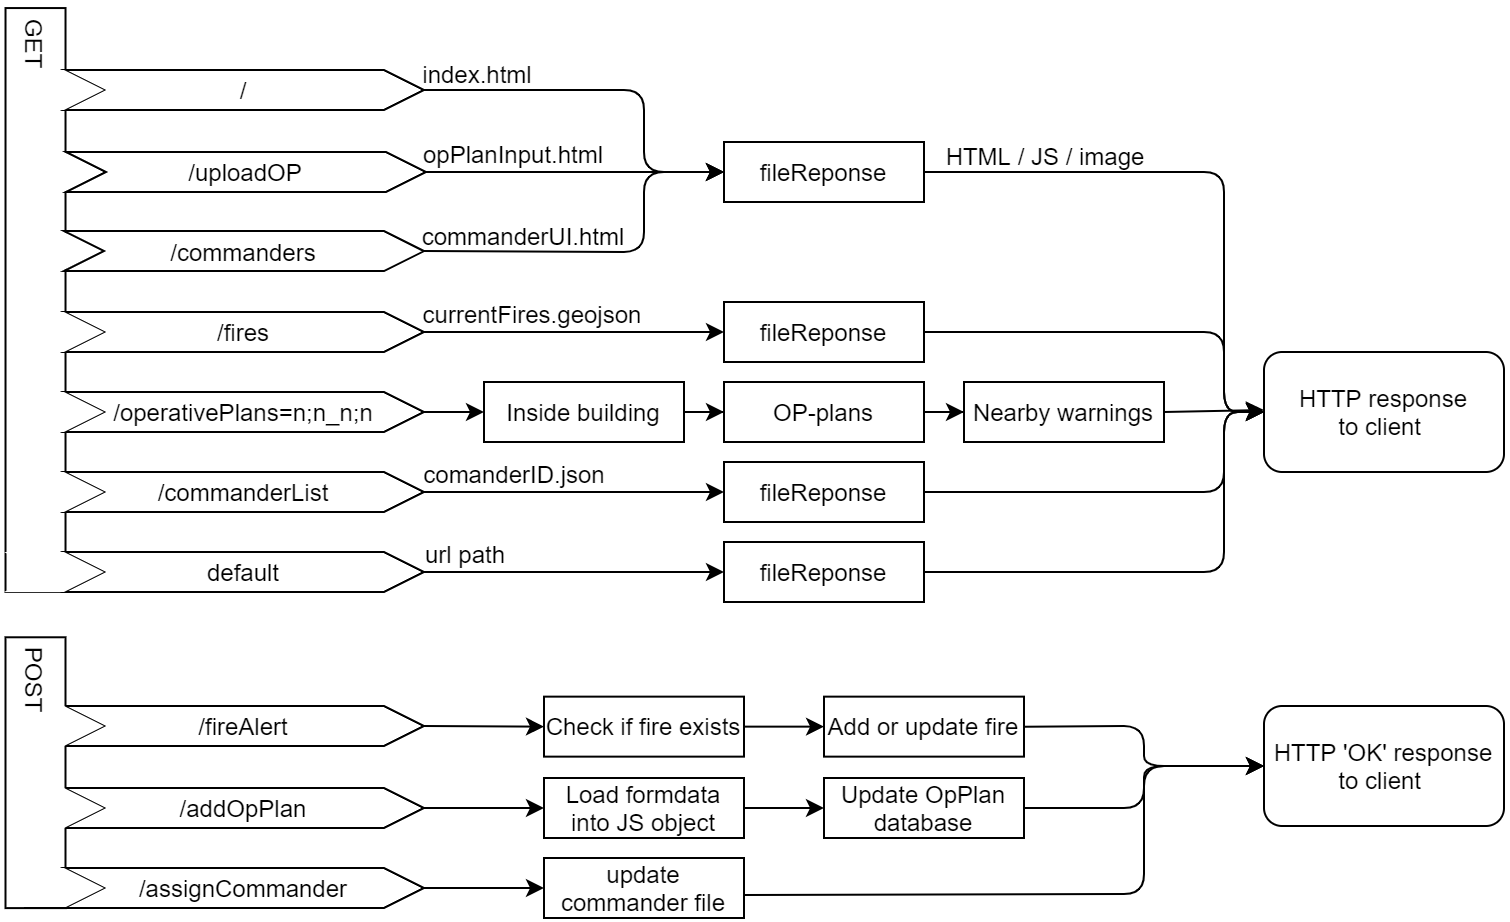

The diagram above was exported from draw.io. Its source (the exported page's mxGraphModel, read from the mxfile embedded in the PNG):
<mxGraphModel dx="1809" dy="550" grid="0" gridSize="10" guides="1" tooltips="1" connect="1" arrows="1" fold="1" page="1" pageScale="1" pageWidth="827" pageHeight="1169" math="0" shadow="0">
  <root>
    <mxCell id="0" />
    <mxCell id="1" parent="0" />
    <mxCell id="K5FPSUaQ7DE5OlWCqZu2-40" value="" style="endArrow=none;html=1;" parent="1" edge="1">
      <mxGeometry width="50" height="50" relative="1" as="geometry">
        <mxPoint y="468" as="sourcePoint" />
        <mxPoint x="70" y="468" as="targetPoint" />
      </mxGeometry>
    </mxCell>
    <mxCell id="K5FPSUaQ7DE5OlWCqZu2-21" value="" style="rounded=0;whiteSpace=wrap;html=1;rotation=-90;strokeColor=#000000;snapToPoint=0;" parent="1" vertex="1">
      <mxGeometry x="-140.18" y="188.97" width="291.88" height="30" as="geometry" />
    </mxCell>
    <mxCell id="tZb1dldaYTC5hxfgqUBF-2" value="" style="shape=step;perimeter=stepPerimeter;whiteSpace=wrap;html=1;fixedSize=1;strokeColor=none;strokeWidth=1;" vertex="1" parent="1">
      <mxGeometry y="130" width="40" height="20" as="geometry" />
    </mxCell>
    <mxCell id="K5FPSUaQ7DE5OlWCqZu2-44" value="default" style="shape=step;perimeter=stepPerimeter;whiteSpace=wrap;html=1;fixedSize=1;" parent="1" vertex="1">
      <mxGeometry x="20" y="330" width="180" height="20" as="geometry" />
    </mxCell>
    <mxCell id="K5FPSUaQ7DE5OlWCqZu2-1" value="/" style="shape=step;perimeter=stepPerimeter;whiteSpace=wrap;html=1;fixedSize=1;" parent="1" vertex="1">
      <mxGeometry x="20" y="89" width="180" height="20" as="geometry" />
    </mxCell>
    <mxCell id="K5FPSUaQ7DE5OlWCqZu2-3" value="/fires" style="shape=step;perimeter=stepPerimeter;whiteSpace=wrap;html=1;fixedSize=1;" parent="1" vertex="1">
      <mxGeometry x="20" y="210" width="180" height="20" as="geometry" />
    </mxCell>
    <mxCell id="K5FPSUaQ7DE5OlWCqZu2-4" value="/operativePlans=n;n_n;n" style="shape=step;perimeter=stepPerimeter;whiteSpace=wrap;html=1;fixedSize=1;" parent="1" vertex="1">
      <mxGeometry x="20" y="250" width="180" height="20" as="geometry" />
    </mxCell>
    <mxCell id="K5FPSUaQ7DE5OlWCqZu2-5" value="/commanderList" style="shape=step;perimeter=stepPerimeter;whiteSpace=wrap;html=1;fixedSize=1;" parent="1" vertex="1">
      <mxGeometry x="20" y="290" width="180" height="20" as="geometry" />
    </mxCell>
    <mxCell id="K5FPSUaQ7DE5OlWCqZu2-8" value="/fireAlert" style="shape=step;perimeter=stepPerimeter;whiteSpace=wrap;html=1;fixedSize=1;" parent="1" vertex="1">
      <mxGeometry x="20.000000000000004" y="407" width="180" height="20" as="geometry" />
    </mxCell>
    <mxCell id="K5FPSUaQ7DE5OlWCqZu2-11" value="/addOpPlan" style="shape=step;perimeter=stepPerimeter;whiteSpace=wrap;html=1;fixedSize=1;" parent="1" vertex="1">
      <mxGeometry x="20.000000000000004" y="448" width="180" height="20" as="geometry" />
    </mxCell>
    <mxCell id="K5FPSUaQ7DE5OlWCqZu2-29" value="" style="shape=step;perimeter=stepPerimeter;whiteSpace=wrap;html=1;fixedSize=1;strokeColor=none;strokeWidth=1;" parent="1" vertex="1">
      <mxGeometry y="250" width="40" height="20" as="geometry" />
    </mxCell>
    <mxCell id="K5FPSUaQ7DE5OlWCqZu2-30" value="" style="shape=step;perimeter=stepPerimeter;whiteSpace=wrap;html=1;fixedSize=1;strokeColor=none;strokeWidth=1;" parent="1" vertex="1">
      <mxGeometry y="290" width="40" height="20" as="geometry" />
    </mxCell>
    <mxCell id="K5FPSUaQ7DE5OlWCqZu2-34" value="" style="shape=step;perimeter=stepPerimeter;whiteSpace=wrap;html=1;fixedSize=1;strokeColor=none;strokeWidth=1;" parent="1" vertex="1">
      <mxGeometry y="210" width="40" height="20" as="geometry" />
    </mxCell>
    <mxCell id="K5FPSUaQ7DE5OlWCqZu2-35" value="" style="shape=step;perimeter=stepPerimeter;whiteSpace=wrap;html=1;fixedSize=1;strokeColor=none;strokeWidth=1;" parent="1" vertex="1">
      <mxGeometry y="89" width="40" height="20" as="geometry" />
    </mxCell>
    <mxCell id="K5FPSUaQ7DE5OlWCqZu2-12" value="GET" style="text;html=1;strokeColor=none;fillColor=none;align=center;verticalAlign=middle;whiteSpace=wrap;rounded=0;rotation=90;" parent="1" vertex="1">
      <mxGeometry x="-14.24" y="66" width="40" height="20" as="geometry" />
    </mxCell>
    <mxCell id="K5FPSUaQ7DE5OlWCqZu2-37" value="" style="rounded=0;whiteSpace=wrap;html=1;strokeColor=#000000;strokeWidth=1;rotation=90;" parent="1" vertex="1">
      <mxGeometry x="-61.95" y="425.34" width="135.41" height="30" as="geometry" />
    </mxCell>
    <mxCell id="K5FPSUaQ7DE5OlWCqZu2-38" value="" style="shape=step;perimeter=stepPerimeter;whiteSpace=wrap;html=1;fixedSize=1;strokeColor=none;strokeWidth=1;" parent="1" vertex="1">
      <mxGeometry y="448" width="40" height="20" as="geometry" />
    </mxCell>
    <mxCell id="K5FPSUaQ7DE5OlWCqZu2-39" value="" style="shape=step;perimeter=stepPerimeter;whiteSpace=wrap;html=1;fixedSize=1;strokeColor=none;strokeWidth=1;" parent="1" vertex="1">
      <mxGeometry y="407" width="40" height="20" as="geometry" />
    </mxCell>
    <mxCell id="K5FPSUaQ7DE5OlWCqZu2-14" value="POST" style="text;html=1;strokeColor=none;fillColor=none;align=center;verticalAlign=middle;whiteSpace=wrap;rounded=0;rotation=90;" parent="1" vertex="1">
      <mxGeometry x="-14.24" y="384" width="40" height="20" as="geometry" />
    </mxCell>
    <mxCell id="K5FPSUaQ7DE5OlWCqZu2-50" value="" style="shape=step;perimeter=stepPerimeter;whiteSpace=wrap;html=1;fixedSize=1;strokeColor=none;strokeWidth=1;" parent="1" vertex="1">
      <mxGeometry x="-10" y="330" width="50" height="20" as="geometry" />
    </mxCell>
    <mxCell id="K5FPSUaQ7DE5OlWCqZu2-51" value="fileReponse" style="rounded=0;whiteSpace=wrap;html=1;strokeColor=#000000;strokeWidth=1;" parent="1" vertex="1">
      <mxGeometry x="350" y="125" width="100" height="30" as="geometry" />
    </mxCell>
    <mxCell id="K5FPSUaQ7DE5OlWCqZu2-54" value="" style="endArrow=classic;html=1;exitX=1;exitY=0.5;exitDx=0;exitDy=0;entryX=0;entryY=0.5;entryDx=0;entryDy=0;" parent="1" source="K5FPSUaQ7DE5OlWCqZu2-1" target="K5FPSUaQ7DE5OlWCqZu2-51" edge="1">
      <mxGeometry width="50" height="50" relative="1" as="geometry">
        <mxPoint x="300" y="209" as="sourcePoint" />
        <mxPoint x="350" y="159" as="targetPoint" />
        <Array as="points">
          <mxPoint x="310" y="99" />
          <mxPoint x="310" y="140" />
        </Array>
      </mxGeometry>
    </mxCell>
    <mxCell id="K5FPSUaQ7DE5OlWCqZu2-55" value="HTTP response&lt;br&gt;to client&amp;nbsp;" style="rounded=1;whiteSpace=wrap;html=1;strokeColor=#000000;strokeWidth=1;" parent="1" vertex="1">
      <mxGeometry x="620" y="229.99999999999997" width="120" height="60" as="geometry" />
    </mxCell>
    <mxCell id="K5FPSUaQ7DE5OlWCqZu2-56" value="" style="endArrow=classic;html=1;exitX=1;exitY=0.5;exitDx=0;exitDy=0;entryX=0;entryY=0.5;entryDx=0;entryDy=0;" parent="1" source="K5FPSUaQ7DE5OlWCqZu2-51" target="K5FPSUaQ7DE5OlWCqZu2-55" edge="1">
      <mxGeometry width="50" height="50" relative="1" as="geometry">
        <mxPoint x="450" y="125" as="sourcePoint" />
        <mxPoint x="660" y="120" as="targetPoint" />
        <Array as="points">
          <mxPoint x="540" y="140" />
          <mxPoint x="600" y="140" />
          <mxPoint x="600" y="260" />
        </Array>
      </mxGeometry>
    </mxCell>
    <mxCell id="K5FPSUaQ7DE5OlWCqZu2-57" value="HTML / JS / image" style="text;html=1;strokeColor=none;fillColor=none;align=center;verticalAlign=middle;whiteSpace=wrap;rounded=0;" parent="1" vertex="1">
      <mxGeometry x="460" y="122" width="102" height="20" as="geometry" />
    </mxCell>
    <mxCell id="K5FPSUaQ7DE5OlWCqZu2-60" value="index.html" style="text;html=1;strokeColor=none;fillColor=none;align=center;verticalAlign=middle;whiteSpace=wrap;rounded=0;" parent="1" vertex="1">
      <mxGeometry x="207" y="81" width="40" height="20" as="geometry" />
    </mxCell>
    <mxCell id="K5FPSUaQ7DE5OlWCqZu2-61" value="url path" style="text;html=1;strokeColor=none;fillColor=none;align=center;verticalAlign=middle;whiteSpace=wrap;rounded=0;" parent="1" vertex="1">
      <mxGeometry x="191" y="321" width="60" height="20" as="geometry" />
    </mxCell>
    <mxCell id="zHbHwgf6RCFl7l0811y3-1" value="" style="endArrow=classic;html=1;exitX=1;exitY=0.5;exitDx=0;exitDy=0;" parent="1" source="K5FPSUaQ7DE5OlWCqZu2-4" target="zHbHwgf6RCFl7l0811y3-3" edge="1">
      <mxGeometry width="50" height="50" relative="1" as="geometry">
        <mxPoint x="290" y="310" as="sourcePoint" />
        <mxPoint x="260" y="260" as="targetPoint" />
      </mxGeometry>
    </mxCell>
    <mxCell id="zHbHwgf6RCFl7l0811y3-7" value="" style="edgeStyle=orthogonalEdgeStyle;rounded=0;orthogonalLoop=1;jettySize=auto;html=1;" parent="1" source="zHbHwgf6RCFl7l0811y3-3" target="zHbHwgf6RCFl7l0811y3-6" edge="1">
      <mxGeometry relative="1" as="geometry" />
    </mxCell>
    <mxCell id="zHbHwgf6RCFl7l0811y3-3" value="Inside building" style="rounded=0;whiteSpace=wrap;html=1;strokeColor=#000000;strokeWidth=1;" parent="1" vertex="1">
      <mxGeometry x="230" y="245" width="100" height="30" as="geometry" />
    </mxCell>
    <mxCell id="zHbHwgf6RCFl7l0811y3-9" value="" style="edgeStyle=orthogonalEdgeStyle;rounded=0;orthogonalLoop=1;jettySize=auto;html=1;" parent="1" source="zHbHwgf6RCFl7l0811y3-6" target="zHbHwgf6RCFl7l0811y3-8" edge="1">
      <mxGeometry relative="1" as="geometry" />
    </mxCell>
    <mxCell id="zHbHwgf6RCFl7l0811y3-6" value="OP-plans" style="rounded=0;whiteSpace=wrap;html=1;strokeColor=#000000;strokeWidth=1;" parent="1" vertex="1">
      <mxGeometry x="350" y="245" width="100" height="30" as="geometry" />
    </mxCell>
    <mxCell id="zHbHwgf6RCFl7l0811y3-8" value="Nearby warnings" style="rounded=0;whiteSpace=wrap;html=1;strokeColor=#000000;strokeWidth=1;" parent="1" vertex="1">
      <mxGeometry x="470" y="245" width="100" height="30" as="geometry" />
    </mxCell>
    <mxCell id="zHbHwgf6RCFl7l0811y3-10" value="" style="endArrow=classic;html=1;exitX=1;exitY=0.5;exitDx=0;exitDy=0;" parent="1" source="zHbHwgf6RCFl7l0811y3-8" edge="1">
      <mxGeometry width="50" height="50" relative="1" as="geometry">
        <mxPoint x="580" y="400" as="sourcePoint" />
        <mxPoint x="620" y="259" as="targetPoint" />
      </mxGeometry>
    </mxCell>
    <mxCell id="zHbHwgf6RCFl7l0811y3-12" value="fileReponse" style="rounded=0;whiteSpace=wrap;html=1;strokeColor=#000000;strokeWidth=1;" parent="1" vertex="1">
      <mxGeometry x="350" y="205" width="100" height="30" as="geometry" />
    </mxCell>
    <mxCell id="zHbHwgf6RCFl7l0811y3-13" value="" style="endArrow=classic;html=1;exitX=1;exitY=0.5;exitDx=0;exitDy=0;entryX=0;entryY=0.5;entryDx=0;entryDy=0;" parent="1" source="K5FPSUaQ7DE5OlWCqZu2-3" target="zHbHwgf6RCFl7l0811y3-12" edge="1">
      <mxGeometry width="50" height="50" relative="1" as="geometry">
        <mxPoint x="-30" y="240" as="sourcePoint" />
        <mxPoint x="350" y="205" as="targetPoint" />
        <Array as="points">
          <mxPoint x="260" y="220" />
        </Array>
      </mxGeometry>
    </mxCell>
    <mxCell id="zHbHwgf6RCFl7l0811y3-14" value="" style="endArrow=classic;html=1;exitX=1;exitY=0.5;exitDx=0;exitDy=0;entryX=0;entryY=0.5;entryDx=0;entryDy=0;" parent="1" source="zHbHwgf6RCFl7l0811y3-12" target="K5FPSUaQ7DE5OlWCqZu2-55" edge="1">
      <mxGeometry width="50" height="50" relative="1" as="geometry">
        <mxPoint x="450" y="205" as="sourcePoint" />
        <mxPoint x="620" y="380" as="targetPoint" />
        <Array as="points">
          <mxPoint x="600" y="220" />
          <mxPoint x="600" y="260" />
        </Array>
      </mxGeometry>
    </mxCell>
    <mxCell id="zHbHwgf6RCFl7l0811y3-15" value="currentFires.geojson" style="text;html=1;strokeColor=none;fillColor=none;align=center;verticalAlign=middle;whiteSpace=wrap;rounded=0;" parent="1" vertex="1">
      <mxGeometry x="195" y="200.99999999999997" width="119" height="20" as="geometry" />
    </mxCell>
    <mxCell id="zHbHwgf6RCFl7l0811y3-16" value="" style="endArrow=classic;html=1;exitX=0;exitY=1;exitDx=0;exitDy=0;entryX=0;entryY=0.5;entryDx=0;entryDy=0;" parent="1" target="zHbHwgf6RCFl7l0811y3-17" edge="1">
      <mxGeometry width="50" height="50" relative="1" as="geometry">
        <mxPoint x="200.00000000000023" y="340" as="sourcePoint" />
        <mxPoint x="350" y="340" as="targetPoint" />
        <Array as="points">
          <mxPoint x="310" y="340" />
          <mxPoint x="340" y="340" />
        </Array>
      </mxGeometry>
    </mxCell>
    <mxCell id="zHbHwgf6RCFl7l0811y3-17" value="fileReponse" style="rounded=0;whiteSpace=wrap;html=1;strokeColor=#000000;strokeWidth=1;" parent="1" vertex="1">
      <mxGeometry x="350" y="325" width="100" height="30" as="geometry" />
    </mxCell>
    <mxCell id="zHbHwgf6RCFl7l0811y3-20" value="" style="endArrow=classic;html=1;exitX=1;exitY=0.5;exitDx=0;exitDy=0;entryX=0;entryY=0.5;entryDx=0;entryDy=0;" parent="1" source="zHbHwgf6RCFl7l0811y3-17" target="K5FPSUaQ7DE5OlWCqZu2-55" edge="1">
      <mxGeometry width="50" height="50" relative="1" as="geometry">
        <mxPoint x="450" y="320" as="sourcePoint" />
        <mxPoint x="620" y="259.15" as="targetPoint" />
        <Array as="points">
          <mxPoint x="490" y="340" />
          <mxPoint x="600" y="340" />
          <mxPoint x="600" y="320" />
          <mxPoint x="600" y="260" />
        </Array>
      </mxGeometry>
    </mxCell>
    <mxCell id="zHbHwgf6RCFl7l0811y3-21" value="" style="endArrow=classic;html=1;exitX=1;exitY=0.5;exitDx=0;exitDy=0;entryX=0;entryY=0.5;entryDx=0;entryDy=0;" parent="1" source="K5FPSUaQ7DE5OlWCqZu2-8" target="zHbHwgf6RCFl7l0811y3-23" edge="1">
      <mxGeometry width="50" height="50" relative="1" as="geometry">
        <mxPoint x="250" y="432" as="sourcePoint" />
        <mxPoint x="250" y="417" as="targetPoint" />
      </mxGeometry>
    </mxCell>
    <mxCell id="zHbHwgf6RCFl7l0811y3-25" value="" style="edgeStyle=orthogonalEdgeStyle;rounded=0;orthogonalLoop=1;jettySize=auto;html=1;" parent="1" source="zHbHwgf6RCFl7l0811y3-23" target="zHbHwgf6RCFl7l0811y3-24" edge="1">
      <mxGeometry relative="1" as="geometry" />
    </mxCell>
    <mxCell id="zHbHwgf6RCFl7l0811y3-23" value="Check if fire exists" style="rounded=0;whiteSpace=wrap;html=1;strokeColor=#000000;strokeWidth=1;" parent="1" vertex="1">
      <mxGeometry x="260" y="402.32" width="100" height="30" as="geometry" />
    </mxCell>
    <mxCell id="zHbHwgf6RCFl7l0811y3-24" value="Add or update fire" style="rounded=0;whiteSpace=wrap;html=1;strokeColor=#000000;strokeWidth=1;" parent="1" vertex="1">
      <mxGeometry x="400" y="402.32" width="100" height="30" as="geometry" />
    </mxCell>
    <mxCell id="zHbHwgf6RCFl7l0811y3-26" value="HTTP 'OK' response&lt;br&gt;to client&amp;nbsp;" style="rounded=1;whiteSpace=wrap;html=1;strokeColor=#000000;strokeWidth=1;" parent="1" vertex="1">
      <mxGeometry x="620" y="407" width="120" height="60" as="geometry" />
    </mxCell>
    <mxCell id="zHbHwgf6RCFl7l0811y3-29" value="" style="endArrow=classic;html=1;exitX=1;exitY=0.5;exitDx=0;exitDy=0;entryX=0;entryY=0.5;entryDx=0;entryDy=0;" parent="1" source="zHbHwgf6RCFl7l0811y3-24" target="zHbHwgf6RCFl7l0811y3-26" edge="1">
      <mxGeometry width="50" height="50" relative="1" as="geometry">
        <mxPoint x="560" y="432" as="sourcePoint" />
        <mxPoint x="610" y="382" as="targetPoint" />
        <Array as="points">
          <mxPoint x="560" y="417" />
          <mxPoint x="560" y="437" />
        </Array>
      </mxGeometry>
    </mxCell>
    <mxCell id="zHbHwgf6RCFl7l0811y3-30" value="" style="endArrow=classic;html=1;exitX=1;exitY=0.5;exitDx=0;exitDy=0;entryX=0;entryY=0.5;entryDx=0;entryDy=0;" parent="1" source="K5FPSUaQ7DE5OlWCqZu2-11" target="zHbHwgf6RCFl7l0811y3-31" edge="1">
      <mxGeometry width="50" height="50" relative="1" as="geometry">
        <mxPoint x="270" y="523" as="sourcePoint" />
        <mxPoint x="260" y="458" as="targetPoint" />
        <Array as="points">
          <mxPoint x="240" y="458" />
        </Array>
      </mxGeometry>
    </mxCell>
    <mxCell id="zHbHwgf6RCFl7l0811y3-33" value="" style="edgeStyle=orthogonalEdgeStyle;rounded=0;orthogonalLoop=1;jettySize=auto;html=1;" parent="1" source="zHbHwgf6RCFl7l0811y3-31" target="zHbHwgf6RCFl7l0811y3-32" edge="1">
      <mxGeometry relative="1" as="geometry" />
    </mxCell>
    <mxCell id="zHbHwgf6RCFl7l0811y3-31" value="Load formdata into JS object" style="rounded=0;whiteSpace=wrap;html=1;strokeColor=#000000;strokeWidth=1;" parent="1" vertex="1">
      <mxGeometry x="260" y="443" width="100" height="30" as="geometry" />
    </mxCell>
    <mxCell id="zHbHwgf6RCFl7l0811y3-32" value="Update OpPlan database" style="rounded=0;whiteSpace=wrap;html=1;strokeColor=#000000;strokeWidth=1;" parent="1" vertex="1">
      <mxGeometry x="400" y="443" width="100" height="30" as="geometry" />
    </mxCell>
    <mxCell id="zHbHwgf6RCFl7l0811y3-34" value="" style="endArrow=classic;html=1;exitX=1;exitY=0.5;exitDx=0;exitDy=0;entryX=0;entryY=0.5;entryDx=0;entryDy=0;" parent="1" source="zHbHwgf6RCFl7l0811y3-32" target="zHbHwgf6RCFl7l0811y3-26" edge="1">
      <mxGeometry width="50" height="50" relative="1" as="geometry">
        <mxPoint x="530" y="502" as="sourcePoint" />
        <mxPoint x="580" y="452" as="targetPoint" />
        <Array as="points">
          <mxPoint x="560" y="458" />
          <mxPoint x="560" y="437" />
        </Array>
      </mxGeometry>
    </mxCell>
    <mxCell id="tZb1dldaYTC5hxfgqUBF-1" value="/uploadOP" style="shape=step;perimeter=stepPerimeter;whiteSpace=wrap;html=1;fixedSize=1;" vertex="1" parent="1">
      <mxGeometry x="21" y="130" width="180" height="20" as="geometry" />
    </mxCell>
    <mxCell id="tZb1dldaYTC5hxfgqUBF-3" value="" style="shape=step;perimeter=stepPerimeter;whiteSpace=wrap;html=1;fixedSize=1;strokeColor=none;strokeWidth=1;" vertex="1" parent="1">
      <mxGeometry x="-1" y="169.51" width="40" height="20" as="geometry" />
    </mxCell>
    <mxCell id="tZb1dldaYTC5hxfgqUBF-4" value="/commanders" style="shape=step;perimeter=stepPerimeter;whiteSpace=wrap;html=1;fixedSize=1;" vertex="1" parent="1">
      <mxGeometry x="20" y="169.51" width="180" height="20" as="geometry" />
    </mxCell>
    <mxCell id="tZb1dldaYTC5hxfgqUBF-5" value="" style="endArrow=classic;html=1;exitX=1;exitY=0.5;exitDx=0;exitDy=0;entryX=0;entryY=0.5;entryDx=0;entryDy=0;" edge="1" parent="1" source="tZb1dldaYTC5hxfgqUBF-1" target="K5FPSUaQ7DE5OlWCqZu2-51">
      <mxGeometry width="50" height="50" relative="1" as="geometry">
        <mxPoint x="250" y="180" as="sourcePoint" />
        <mxPoint x="350" y="125" as="targetPoint" />
        <Array as="points">
          <mxPoint x="310" y="140" />
          <mxPoint x="320" y="140" />
        </Array>
      </mxGeometry>
    </mxCell>
    <mxCell id="tZb1dldaYTC5hxfgqUBF-6" value="" style="endArrow=classic;html=1;exitX=1;exitY=0.5;exitDx=0;exitDy=0;entryX=0;entryY=0.5;entryDx=0;entryDy=0;" edge="1" parent="1" source="tZb1dldaYTC5hxfgqUBF-4" target="K5FPSUaQ7DE5OlWCqZu2-51">
      <mxGeometry width="50" height="50" relative="1" as="geometry">
        <mxPoint x="260" y="190" as="sourcePoint" />
        <mxPoint x="350" y="125" as="targetPoint" />
        <Array as="points">
          <mxPoint x="310" y="180" />
          <mxPoint x="310" y="140" />
        </Array>
      </mxGeometry>
    </mxCell>
    <mxCell id="tZb1dldaYTC5hxfgqUBF-7" value="opPlanInput.html" style="text;html=1;strokeColor=none;fillColor=none;align=center;verticalAlign=middle;whiteSpace=wrap;rounded=0;" vertex="1" parent="1">
      <mxGeometry x="225" y="121" width="40" height="20" as="geometry" />
    </mxCell>
    <mxCell id="tZb1dldaYTC5hxfgqUBF-9" value="commanderUI.html" style="text;html=1;strokeColor=none;fillColor=none;align=center;verticalAlign=middle;whiteSpace=wrap;rounded=0;" vertex="1" parent="1">
      <mxGeometry x="230" y="162.15" width="40" height="20" as="geometry" />
    </mxCell>
    <mxCell id="tZb1dldaYTC5hxfgqUBF-10" value="fileReponse" style="rounded=0;whiteSpace=wrap;html=1;strokeColor=#000000;strokeWidth=1;" vertex="1" parent="1">
      <mxGeometry x="350" y="285" width="100" height="30" as="geometry" />
    </mxCell>
    <mxCell id="tZb1dldaYTC5hxfgqUBF-11" value="" style="endArrow=classic;html=1;entryX=0;entryY=0.5;entryDx=0;entryDy=0;" edge="1" parent="1" target="tZb1dldaYTC5hxfgqUBF-10">
      <mxGeometry width="50" height="50" relative="1" as="geometry">
        <mxPoint x="200" y="300" as="sourcePoint" />
        <mxPoint x="290" y="350" as="targetPoint" />
        <Array as="points">
          <mxPoint x="290" y="300" />
        </Array>
      </mxGeometry>
    </mxCell>
    <mxCell id="tZb1dldaYTC5hxfgqUBF-13" value="comanderID.json" style="text;html=1;align=center;verticalAlign=middle;resizable=0;points=[];autosize=1;" vertex="1" parent="1">
      <mxGeometry x="190" y="281" width="110" height="20" as="geometry" />
    </mxCell>
    <mxCell id="tZb1dldaYTC5hxfgqUBF-14" value="/assignCommander" style="shape=step;perimeter=stepPerimeter;whiteSpace=wrap;html=1;fixedSize=1;" vertex="1" parent="1">
      <mxGeometry x="20.000000000000004" y="488" width="180" height="20" as="geometry" />
    </mxCell>
    <mxCell id="tZb1dldaYTC5hxfgqUBF-15" value="" style="shape=step;perimeter=stepPerimeter;whiteSpace=wrap;html=1;fixedSize=1;strokeColor=none;strokeWidth=1;" vertex="1" parent="1">
      <mxGeometry y="488" width="40" height="20" as="geometry" />
    </mxCell>
    <mxCell id="tZb1dldaYTC5hxfgqUBF-16" value="" style="endArrow=none;html=1;" edge="1" parent="1">
      <mxGeometry width="50" height="50" relative="1" as="geometry">
        <mxPoint y="508" as="sourcePoint" />
        <mxPoint x="70" y="508" as="targetPoint" />
      </mxGeometry>
    </mxCell>
    <mxCell id="tZb1dldaYTC5hxfgqUBF-17" value="update commander file" style="rounded=0;whiteSpace=wrap;html=1;strokeColor=#000000;strokeWidth=1;" vertex="1" parent="1">
      <mxGeometry x="260" y="483" width="100" height="30" as="geometry" />
    </mxCell>
    <mxCell id="tZb1dldaYTC5hxfgqUBF-18" value="" style="endArrow=classic;html=1;exitX=1;exitY=0.5;exitDx=0;exitDy=0;entryX=0;entryY=0.5;entryDx=0;entryDy=0;" edge="1" parent="1" source="tZb1dldaYTC5hxfgqUBF-14" target="tZb1dldaYTC5hxfgqUBF-17">
      <mxGeometry width="50" height="50" relative="1" as="geometry">
        <mxPoint x="220" y="512" as="sourcePoint" />
        <mxPoint x="260" y="542" as="targetPoint" />
        <Array as="points">
          <mxPoint x="240" y="498" />
          <mxPoint x="250" y="498" />
        </Array>
      </mxGeometry>
    </mxCell>
    <mxCell id="tZb1dldaYTC5hxfgqUBF-22" value="" style="endArrow=classic;html=1;exitX=1.005;exitY=0.616;exitDx=0;exitDy=0;exitPerimeter=0;entryX=0;entryY=0.5;entryDx=0;entryDy=0;" edge="1" parent="1" source="tZb1dldaYTC5hxfgqUBF-17" target="zHbHwgf6RCFl7l0811y3-26">
      <mxGeometry width="50" height="50" relative="1" as="geometry">
        <mxPoint x="510" y="541" as="sourcePoint" />
        <mxPoint x="560" y="491" as="targetPoint" />
        <Array as="points">
          <mxPoint x="560" y="501" />
          <mxPoint x="560" y="437" />
        </Array>
      </mxGeometry>
    </mxCell>
    <mxCell id="tZb1dldaYTC5hxfgqUBF-23" value="" style="endArrow=classic;html=1;exitX=1;exitY=0.5;exitDx=0;exitDy=0;entryX=0;entryY=0.5;entryDx=0;entryDy=0;" edge="1" parent="1" source="tZb1dldaYTC5hxfgqUBF-10" target="K5FPSUaQ7DE5OlWCqZu2-55">
      <mxGeometry width="50" height="50" relative="1" as="geometry">
        <mxPoint x="680" y="190" as="sourcePoint" />
        <mxPoint x="730" y="140" as="targetPoint" />
        <Array as="points">
          <mxPoint x="600" y="300" />
          <mxPoint x="600" y="260" />
        </Array>
      </mxGeometry>
    </mxCell>
  </root>
</mxGraphModel>